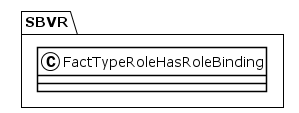

The diagram above was rendered by PlantUML. Its source (embedded in the PNG):
@startuml
!theme plain
package SBVR {
class FactTypeRoleHasRoleBinding {
}
}
@enduml